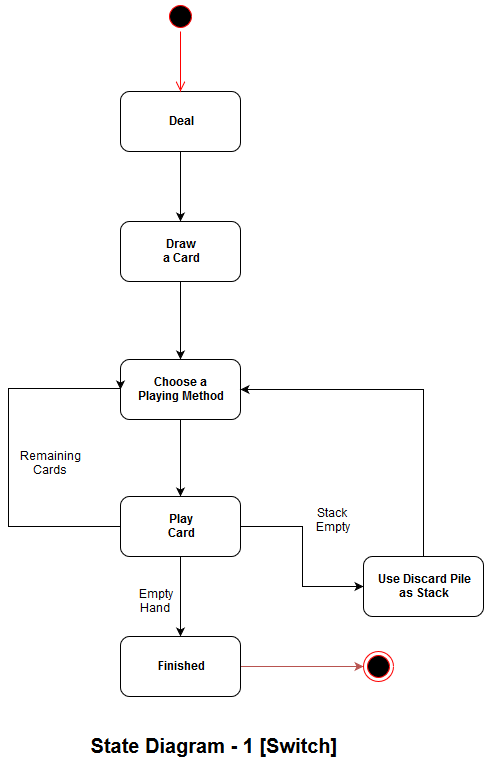

The diagram above was exported from draw.io. Its source (the exported page's mxGraphModel, read from the mxfile embedded in the PNG):
<mxGraphModel dx="880" dy="492" grid="1" gridSize="10" guides="1" tooltips="1" connect="1" arrows="1" fold="1" page="1" pageScale="1" pageWidth="1169" pageHeight="826" background="#ffffff" math="0">
  <root>
    <mxCell id="0" />
    <mxCell id="1" parent="0" />
    <mxCell id="10" style="edgeStyle=orthogonalEdgeStyle;rounded=0;html=1;exitX=0.5;exitY=1;entryX=0.5;entryY=0;jettySize=auto;orthogonalLoop=1;" parent="1" source="2" target="3" edge="1">
      <mxGeometry relative="1" as="geometry" />
    </mxCell>
    <mxCell id="2" value="&lt;b&gt;Deal&lt;/b&gt;" style="rounded=1;whiteSpace=wrap;html=1;" parent="1" vertex="1">
      <mxGeometry x="312" y="115" width="120" height="60" as="geometry" />
    </mxCell>
    <mxCell id="11" style="edgeStyle=orthogonalEdgeStyle;rounded=0;html=1;exitX=0.5;exitY=1;entryX=0.5;entryY=0;jettySize=auto;orthogonalLoop=1;" parent="1" source="3" target="4" edge="1">
      <mxGeometry relative="1" as="geometry" />
    </mxCell>
    <mxCell id="3" value="&lt;b&gt;Draw&lt;br&gt;a Card&lt;br&gt;&lt;/b&gt;" style="rounded=1;whiteSpace=wrap;html=1;" parent="1" vertex="1">
      <mxGeometry x="312" y="245" width="120" height="60" as="geometry" />
    </mxCell>
    <mxCell id="16" style="edgeStyle=orthogonalEdgeStyle;rounded=0;html=1;exitX=0.5;exitY=1;entryX=0.5;entryY=0;jettySize=auto;orthogonalLoop=1;" parent="1" source="4" target="5" edge="1">
      <mxGeometry relative="1" as="geometry" />
    </mxCell>
    <mxCell id="4" value="&lt;b&gt;Choose a &lt;br&gt;Playing Method&lt;br&gt;&lt;/b&gt;" style="rounded=1;whiteSpace=wrap;html=1;" parent="1" vertex="1">
      <mxGeometry x="312" y="383" width="120" height="60" as="geometry" />
    </mxCell>
    <mxCell id="13" style="edgeStyle=orthogonalEdgeStyle;rounded=0;html=1;exitX=0.5;exitY=1;entryX=0.5;entryY=0;jettySize=auto;orthogonalLoop=1;" parent="1" source="5" target="12" edge="1">
      <mxGeometry relative="1" as="geometry" />
    </mxCell>
    <mxCell id="17" style="edgeStyle=orthogonalEdgeStyle;rounded=0;html=1;exitX=0;exitY=0.5;entryX=0;entryY=0.5;jettySize=auto;orthogonalLoop=1;" parent="1" source="5" target="4" edge="1">
      <mxGeometry relative="1" as="geometry">
        <Array as="points">
          <mxPoint x="200" y="550" />
          <mxPoint x="200" y="412" />
        </Array>
      </mxGeometry>
    </mxCell>
    <mxCell id="19" style="edgeStyle=orthogonalEdgeStyle;rounded=0;html=1;exitX=1;exitY=0.5;entryX=0;entryY=0.5;jettySize=auto;orthogonalLoop=1;" parent="1" source="5" target="18" edge="1">
      <mxGeometry relative="1" as="geometry" />
    </mxCell>
    <mxCell id="5" value="&lt;b&gt;Play&lt;br&gt;Card&lt;br&gt;&lt;/b&gt;" style="rounded=1;whiteSpace=wrap;html=1;" parent="1" vertex="1">
      <mxGeometry x="312" y="520" width="120" height="60" as="geometry" />
    </mxCell>
    <mxCell id="6" value="" style="ellipse;html=1;shape=startState;fillColor=#000000;strokeColor=#ff0000;" parent="1" vertex="1">
      <mxGeometry x="357" y="25" width="30" height="30" as="geometry" />
    </mxCell>
    <mxCell id="7" value="" style="edgeStyle=orthogonalEdgeStyle;html=1;verticalAlign=bottom;endArrow=open;endSize=8;strokeColor=#ff0000;" parent="1" source="6" edge="1">
      <mxGeometry relative="1" as="geometry">
        <mxPoint x="372" y="115" as="targetPoint" />
      </mxGeometry>
    </mxCell>
    <mxCell id="15" style="edgeStyle=orthogonalEdgeStyle;rounded=0;html=1;exitX=1;exitY=0.5;entryX=0;entryY=0.5;jettySize=auto;orthogonalLoop=1;plain-red" parent="1" source="12" target="14" edge="1">
      <mxGeometry relative="1" as="geometry" />
    </mxCell>
    <mxCell id="12" value="&lt;b&gt;Finished&lt;/b&gt;" style="rounded=1;whiteSpace=wrap;html=1;" parent="1" vertex="1">
      <mxGeometry x="312" y="660" width="120" height="60" as="geometry" />
    </mxCell>
    <mxCell id="14" value="" style="ellipse;html=1;shape=endState;fillColor=#000000;strokeColor=#ff0000;" parent="1" vertex="1">
      <mxGeometry x="555" y="675" width="30" height="30" as="geometry" />
    </mxCell>
    <mxCell id="20" style="edgeStyle=orthogonalEdgeStyle;rounded=0;html=1;exitX=0.5;exitY=0;entryX=1;entryY=0.5;jettySize=auto;orthogonalLoop=1;" parent="1" source="18" target="4" edge="1">
      <mxGeometry relative="1" as="geometry" />
    </mxCell>
    <mxCell id="18" value="&lt;b&gt;Use Discard Pile &lt;br&gt;as Stack &lt;br&gt;&lt;/b&gt;" style="rounded=1;whiteSpace=wrap;html=1;" parent="1" vertex="1">
      <mxGeometry x="555" y="580" width="120" height="60" as="geometry" />
    </mxCell>
    <mxCell id="21" value="&lt;div align=&quot;center&quot;&gt;Empty&lt;br&gt;Hand&lt;br&gt;&lt;/div&gt;" style="text;html=1;resizable=0;points=[];autosize=1;align=left;verticalAlign=top;spacingTop=-4;" parent="1" vertex="1">
      <mxGeometry x="328" y="609" width="50" height="30" as="geometry" />
    </mxCell>
    <mxCell id="22" value="&lt;div align=&quot;center&quot;&gt;Stack&lt;br&gt;Empty&lt;br&gt;&lt;/div&gt;" style="text;html=1;resizable=0;points=[];autosize=1;align=left;verticalAlign=top;spacingTop=-4;" parent="1" vertex="1">
      <mxGeometry x="505" y="528" width="50" height="30" as="geometry" />
    </mxCell>
    <mxCell id="24" value="&lt;div align=&quot;center&quot;&gt;Remaining &lt;br&gt;Cards&lt;br&gt;&lt;/div&gt;" style="text;html=1;resizable=0;points=[];autosize=1;align=left;verticalAlign=top;spacingTop=-4;" parent="1" vertex="1">
      <mxGeometry x="209" y="471" width="80" height="30" as="geometry" />
    </mxCell>
    <mxCell id="25" value="&lt;font style=&quot;font-size: 20px&quot;&gt;&lt;b&gt;State Diagram - 1 [Switch]&lt;br&gt;&lt;/b&gt;&lt;/font&gt;" style="text;html=1;resizable=0;points=[];autosize=1;align=left;verticalAlign=top;spacingTop=-4;" parent="1" vertex="1">
      <mxGeometry x="280" y="756" width="260" height="20" as="geometry" />
    </mxCell>
  </root>
</mxGraphModel>